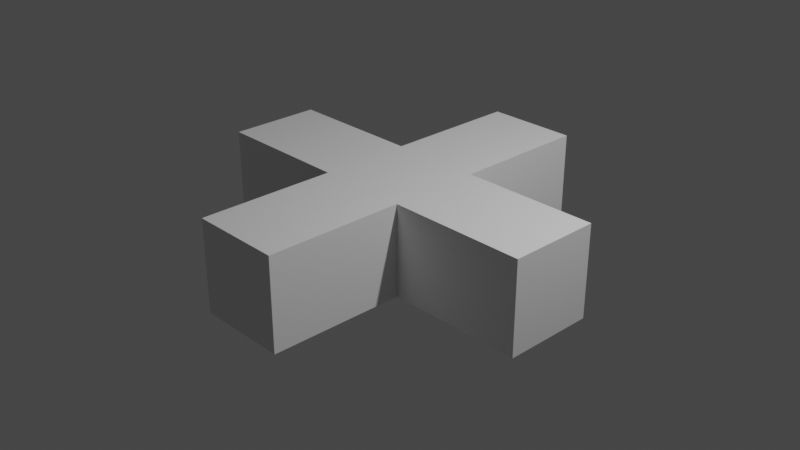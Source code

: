 # Source: plus.blend  (saved by Blender 2.80.75; exported with 4.5.12 LTS)
import bpy
from mathutils import Matrix  # noqa: F401  (used for matrix-valued properties, if any)

bpy.ops.wm.read_factory_settings(use_empty=True)
scene = bpy.context.scene
scene.name = 'Scene'

# ---- collections
col_collection = bpy.data.collections.new('Collection'); scene.collection.children.link(col_collection)

# ---- world
world_world = bpy.data.worlds.new('World'); scene.world = world_world
world_world.use_nodes = True; world_world.node_tree.nodes.clear()
_N = world_world.node_tree.nodes; _L = world_world.node_tree.links
n0 = _N.new('ShaderNodeOutputWorld'); n0.name = 'World Output'; n0.location = (300, 300)
n1 = _N.new('ShaderNodeBackground'); n1.name = 'Background'; n1.location = (10, 300)
n1.inputs[0].default_value = (0.05088, 0.05088, 0.05088, 1.0)
_L.new(n1.outputs[0], n0.inputs[0])
n0.is_active_output = True
world_world.color = (0.05088, 0.05088, 0.05088)
world_world.use_sun_shadow = False
world_world.sun_shadow_jitter_overblur = 0.0

# ---- cameras
cam_camera = bpy.data.cameras.new('Camera')
cam_camera.clip_end = 100.0
cam_camera.ortho_scale = 7.314

# ---- lights
light_light = bpy.data.lights.new('Light', 'POINT')
light_light.transmission_factor = 0.0
light_light.energy = 1000.0
light_light.shadow_soft_size = 0.1
light_light.shadow_maximum_resolution = 0.006
light_light.use_absolute_resolution = True

# ---- meshes
me_cube_001 = bpy.data.meshes.new('Cube.001')
me_cube_001.from_pydata([(0.0, 0.575, -0.6), (0.0, 0.575, -0.2), (0.0, 0.675, -0.6), (0.0, 0.675, -0.2), (-0.25, -1.0, 1.0), (-0.25, -1.0, -1.0), (-0.25, -0.25, 1.0), (-0.25, -0.25, -1.0), (-1.0, -0.25, 1.0), (-1.0, -0.25, -1.0), (0.25, -1.0, -1.0), (0.25, -1.0, 1.0), (0.25, -0.25, 1.0), (0.25, -0.25, -1.0), (1.0, -0.25, 1.0), (1.0, -0.25, -1.0), (1.0, 0.25, 1.0), (0.25, 0.25, 1.0), (0.25, 0.25, -1.0), (1.0, 0.25, -1.0), (0.25, 1.0, -1.0), (0.25, 1.0, 1.0), (-1.0, 0.25, -1.0), (-1.0, 0.25, 1.0), (-0.25, 0.25, 1.0), (-0.25, 0.25, -1.0), (-0.25, 1.0, 1.0), (-0.25, 1.0, -1.0), (0.25, 0.575, -0.6), (0.25, 0.675, -0.6), (0.25, 0.575, -0.2), (0.25, 0.675, -0.2)], [], [(0, 2, 3, 1), (2, 29, 31, 3), (2, 0, 28, 29), (6, 7, 5, 4), (7, 6, 8, 9), (9, 8, 23, 22), (12, 13, 15, 14), (13, 12, 11, 10), (10, 11, 4, 5), (17, 18, 28, 30, 31, 20, 21), (19, 16, 14, 15), (16, 17, 21, 26, 24, 23, 8, 6, 4, 11, 12, 14), (18, 17, 16, 19), (25, 24, 26, 27), (22, 25, 27, 20, 18, 19, 15, 13, 10, 5, 7, 9), (27, 26, 21, 20), (24, 25, 22, 23), (20, 31, 29, 28, 18), (30, 1, 3, 31), (28, 0, 1, 30)])
_uv = me_cube_001.uv_layers.new(name='UVMap')
_uv.uv.foreach_set('vector', [0.375, 0.0, 0.375, 0.25, 0.625, 0.25, 0.625, 0.0, 0.375, 0.25, 0.375, 0.3125, 0.625, 0.3125, 0.625, 0.25, 0.125, 0.5, 0.125, 0.75, 0.1875, 0.75, 0.1875, 0.5, 0.5625, 0.5, 0.4375, 0.5, 0.4375, 0.6875, 0.5625, 0.6875, 0.4375, 0.5, 0.5625, 0.5, 0.5625, 0.3125, 0.4375, 0.3125, 0.375, 0.09375, 0.625, 0.09375, 0.625, 0.1562, 0.375, 0.1562, 0.5625, 0.25, 0.4375, 0.25, 0.4375, 0.4375, 0.5625, 0.4375, 0.4375, 0.25, 0.5625, 0.25, 0.5625, 0.0625, 0.4375, 0.0625, 0.375, 0.8438, 0.625, 0.8438, 0.625, 0.9062, 0.375, 0.9062, 0.5625, 0.0, 0.4375, 0.0, 0.4625, 0.08125, 0.4875, 0.08125, 0.4875, 0.1063, 0.4375, 0.1875, 0.5625, 0.1875, 0.375, 0.5938, 0.625, 0.5938, 0.625, 0.6562, 0.375, 0.6562, 0.625, 0.5938, 0.7188, 0.5937, 0.7188, 0.5, 0.7812, 0.5, 0.7812, 0.5938, 0.875, 0.5938, 0.875, 0.6562, 0.7812, 0.6562, 0.7812, 0.75, 0.7188, 0.75, 0.7187, 0.6562, 0.625, 0.6562, 0.4375, 1.0, 0.5625, 1.0, 0.5625, 0.8125, 0.4375, 0.8125, 0.4375, 0.75, 0.5625, 0.75, 0.5625, 0.5625, 0.4375, 0.5625, 0.125, 0.5938, 0.2188, 0.5938, 0.2188, 0.5, 0.2812, 0.5, 0.2812, 0.5937, 0.375, 0.5938, 0.375, 0.6562, 0.2812, 0.6562, 0.2812, 0.75, 0.2188, 0.75, 0.2188, 0.6562, 0.125, 0.6562, 0.375, 0.3438, 0.625, 0.3438, 0.625, 0.4062, 0.375, 0.4062, 0.5625, 0.75, 0.4375, 0.75, 0.4375, 0.9375, 0.5625, 0.9375, 0.4375, 0.1875, 0.4875, 0.1063, 0.4625, 0.1062, 0.4625, 0.08125, 0.4375, 0.0, 0.8125, 0.75, 0.875, 0.75, 0.875, 0.5, 0.8125, 0.5, 0.375, 0.9375, 0.375, 1.0, 0.625, 1.0, 0.625, 0.9375])
me_cube_001.use_remesh_preserve_volume = False
me_cube_001.use_remesh_preserve_attributes = False
me_cube_001.use_mirror_vertex_groups = False
me_cube_001.update()

# ---- objects
ob_light = bpy.data.objects.new('Light', light_light)
ob_camera = bpy.data.objects.new('Camera', cam_camera)
ob_cube = bpy.data.objects.new('Cube', me_cube_001)

# ---- transforms, parenting, visibility, modifiers, constraints
ob_light.location = (4.076, 1.005, 5.904)
ob_light.rotation_euler = (0.6503, 0.05522, 1.866)
ob_light.lock_rotations_4d = False
ob_light.empty_display_type = 'ARROWS'
ob_light.color = (0.0, 0.0, 0.0, 0.0)
ob_light.lineart.crease_threshold = 0.0
ob_camera.location = (7.359, -6.926, 4.958)
ob_camera.rotation_euler = (1.109, 0.0, 0.8149)
ob_camera.lock_rotations_4d = False
ob_camera.empty_display_type = 'ARROWS'
ob_camera.color = (0.0, 0.0, 0.0, 0.0)
ob_camera.display_type = 'WIRE'
ob_camera.lineart.crease_threshold = 0.0
ob_cube.location = (0.0, 0.0, 0.0)
ob_cube.scale = (2.0, 2.0, 0.5)
ob_cube.lineart.crease_threshold = 0.0

# ---- collection membership
col_collection.objects.link(ob_light)
col_collection.objects.link(ob_camera)
col_collection.objects.link(ob_cube)

# ---- scene / render settings (as saved in the file)
scene.camera = ob_camera
scene.frame_start = 1; scene.frame_end = 250; scene.frame_set(1)
scene.render.engine = 'BLENDER_EEVEE_NEXT'
scene.cycles.use_denoising = False
scene.cycles.samples = 128
scene.cycles.sampling_pattern = 'TABULATED_SOBOL'
scene.cycles.use_adaptive_sampling = False
scene.cycles.use_light_tree = False
scene.view_settings.view_transform = 'Filmic'
bpy.context.view_layer.update()

